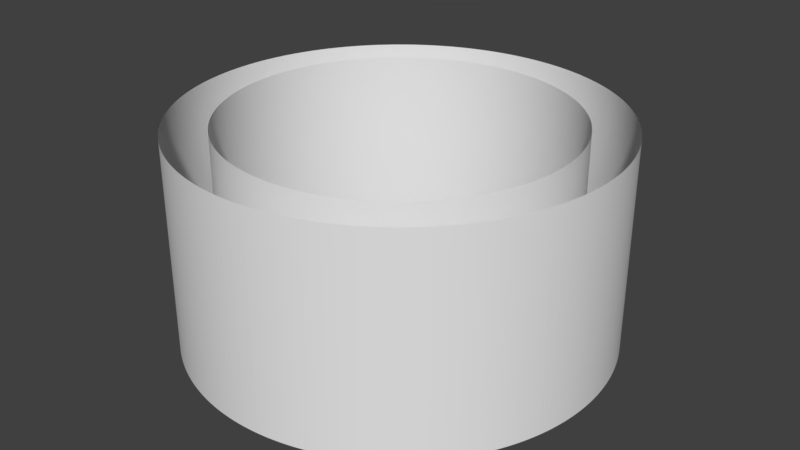# Source: CircleCollider.blend  (saved by Blender 2.79.0; exported with 4.5.12 LTS)
import bpy
from mathutils import Matrix  # noqa: F401  (used for matrix-valued properties, if any)

bpy.ops.wm.read_factory_settings(use_empty=True)
scene = bpy.context.scene
scene.name = 'Scene'

# ---- collections
col_collection_1 = bpy.data.collections.new('Collection 1'); scene.collection.children.link(col_collection_1)

# ---- world
world_world = bpy.data.worlds.new('World'); scene.world = world_world
world_world.color = (0.05088, 0.05088, 0.05088)
world_world.use_sun_shadow = False
world_world.sun_shadow_jitter_overblur = 0.0
world_world.cycles.sampling_method = 'MANUAL'

# ---- meshes
me_cylinder = bpy.data.meshes.new('Cylinder')
me_cylinder.from_pydata([(-7.673e-08, 0.799, -0.5), (-0.1559, 0.7837, 0.5), (0.1559, 0.7837, -0.5), (-0.3058, 0.7382, 0.5), (0.3058, 0.7382, -0.5), (-0.4439, 0.6644, 0.5), (0.4439, 0.6644, -0.5), (-0.565, 0.565, 0.5), (0.565, 0.565, -0.5), (-0.6644, 0.4439, 0.5), (0.6644, 0.4439, -0.5), (-0.7382, 0.3058, 0.5), (0.7382, 0.3058, -0.5), (-0.7837, 0.1559, 0.5), (0.7837, 0.1559, -0.5), (-0.799, 7.82e-07, 0.5), (0.799, 4.465e-08, -0.5), (-0.7837, -0.1559, 0.5), (0.7837, -0.1559, -0.5), (-0.7382, -0.3058, 0.5), (0.7382, -0.3058, -0.5), (-0.6644, -0.4439, 0.5), (0.6644, -0.4439, -0.5), (-0.565, -0.565, 0.5), (0.565, -0.565, -0.5), (-0.4439, -0.6644, 0.5), (0.4439, -0.6644, -0.5), (-0.3058, -0.7382, 0.5), (0.3058, -0.7382, -0.5), (-0.1559, -0.7837, 0.5), (0.1559, -0.7837, -0.5), (-2.642e-07, -0.799, 0.5), (-2.642e-07, -0.799, -0.5), (0.1559, -0.7837, 0.5), (-0.1559, -0.7837, -0.5), (0.3058, -0.7382, 0.5), (-0.3058, -0.7382, -0.5), (0.4439, -0.6644, 0.5), (-0.4439, -0.6644, -0.5), (0.565, -0.565, 0.5), (-0.565, -0.565, -0.5), (0.6644, -0.4439, 0.5), (-0.6644, -0.4439, -0.5), (0.7382, -0.3058, 0.5), (-0.7382, -0.3058, -0.5), (0.7837, -0.1559, 0.5), (-0.7837, -0.1559, -0.5), (0.799, 4.465e-08, 0.5), (-0.799, 7.82e-07, -0.5), (0.7837, 0.1559, 0.5), (-0.7837, 0.1559, -0.5), (0.7382, 0.3058, 0.5), (-0.7382, 0.3058, -0.5), (0.6644, 0.4439, 0.5), (-0.6644, 0.4439, -0.5), (0.565, 0.565, 0.5), (-0.565, 0.565, -0.5), (0.4439, 0.6644, 0.5), (-0.4439, 0.6644, -0.5), (0.3058, 0.7382, 0.5), (-0.3058, 0.7382, -0.5), (0.1559, 0.7837, 0.5), (-0.1559, 0.7837, -0.5), (-7.673e-08, 0.799, 0.5), (0.0, 1.0, -0.5), (0.1951, 0.9808, -0.5), (-0.1951, 0.9808, 0.5), (-0.3827, 0.9239, 0.5), (0.3827, 0.9239, -0.5), (-0.5556, 0.8315, 0.5), (0.5556, 0.8315, -0.5), (-0.7071, 0.7071, 0.5), (0.7071, 0.7071, -0.5), (-0.8315, 0.5556, 0.5), (0.8315, 0.5556, -0.5), (-0.9239, 0.3827, 0.5), (0.9239, 0.3827, -0.5), (-0.9808, 0.1951, 0.5), (0.9808, 0.1951, -0.5), (-1.0, 9.656e-07, 0.5), (1.0, 7.55e-08, -0.5), (-0.9808, -0.1951, 0.5), (0.9808, -0.1951, -0.5), (-0.9239, -0.3827, 0.5), (0.9239, -0.3827, -0.5), (-0.8315, -0.5556, 0.5), (0.8315, -0.5556, -0.5), (-0.7071, -0.7071, 0.5), (0.7071, -0.7071, -0.5), (-0.5556, -0.8315, 0.5), (0.5556, -0.8315, -0.5), (-0.3827, -0.9239, 0.5), (0.3827, -0.9239, -0.5), (-0.1951, -0.9808, 0.5), (0.1951, -0.9808, -0.5), (-3.258e-07, -1.0, 0.5), (-3.258e-07, -1.0, -0.5), (0.1951, -0.9808, 0.5), (-0.1951, -0.9808, -0.5), (0.3827, -0.9239, 0.5), (-0.3827, -0.9239, -0.5), (0.5556, -0.8315, 0.5), (-0.5556, -0.8315, -0.5), (0.7071, -0.7071, 0.5), (-0.7071, -0.7071, -0.5), (0.8315, -0.5556, 0.5), (-0.8315, -0.5556, -0.5), (0.9239, -0.3827, 0.5), (-0.9239, -0.3827, -0.5), (0.9808, -0.1951, 0.5), (-0.9808, -0.1951, -0.5), (1.0, 7.55e-08, 0.5), (-1.0, 9.656e-07, -0.5), (0.9808, 0.1951, 0.5), (-0.9808, 0.1951, -0.5), (0.9239, 0.3827, 0.5), (-0.9239, 0.3827, -0.5), (0.8315, 0.5556, 0.5), (-0.8315, 0.5556, -0.5), (0.7071, 0.7071, 0.5), (-0.7071, 0.7071, -0.5), (0.5556, 0.8315, 0.5), (-0.5556, 0.8315, -0.5), (0.3827, 0.9239, 0.5), (-0.3827, 0.9239, -0.5), (0.1951, 0.9808, 0.5), (-0.1951, 0.9808, -0.5), (0.0, 1.0, 0.5)], [], [(44, 19, 21, 42), (120, 71, 69, 122), (102, 89, 87, 104), (16, 47, 49, 14), (42, 21, 23, 40), (84, 107, 105, 86), (65, 125, 123, 68), (118, 73, 71, 120), (14, 49, 51, 12), (40, 23, 25, 38), (100, 91, 89, 102), (82, 109, 107, 84), (12, 51, 53, 10), (38, 25, 27, 36), (0, 63, 1, 62), (116, 75, 73, 118), (64, 127, 125, 65), (98, 93, 91, 100), (10, 53, 55, 8), (36, 27, 29, 34), (80, 111, 109, 82), (62, 1, 3, 60), (114, 77, 75, 116), (8, 55, 57, 6), (34, 29, 31, 32), (60, 3, 5, 58), (96, 95, 93, 98), (78, 113, 111, 80), (6, 57, 59, 4), (32, 31, 33, 30), (18, 45, 47, 16), (58, 5, 7, 56), (112, 79, 77, 114), (68, 123, 121, 70), (86, 105, 103, 88), (104, 87, 85, 106), (46, 17, 19, 44), (20, 43, 45, 18), (122, 69, 67, 124), (70, 121, 119, 72), (88, 103, 101, 90), (48, 15, 17, 46), (22, 41, 43, 20), (106, 85, 83, 108), (124, 67, 66, 126), (50, 13, 15, 48), (72, 119, 117, 74), (24, 39, 41, 22), (90, 101, 99, 92), (108, 83, 81, 110), (52, 11, 13, 50), (26, 37, 39, 24), (126, 66, 127, 64), (74, 117, 115, 76), (92, 99, 97, 94), (54, 9, 11, 52), (28, 35, 37, 26), (2, 61, 63, 0), (110, 81, 79, 112), (56, 7, 9, 54), (76, 115, 113, 78), (30, 33, 35, 28), (4, 59, 61, 2), (94, 97, 95, 96)])
me_cylinder.use_remesh_preserve_volume = False
me_cylinder.use_remesh_preserve_attributes = False
me_cylinder.use_mirror_vertex_groups = False
me_cylinder.update()

# ---- objects
ob_cylinder = bpy.data.objects.new('Cylinder', me_cylinder)

# ---- transforms, parenting, visibility, modifiers, constraints
ob_cylinder.location = (0.0, 0.0, 0.0)
ob_cylinder.lineart.crease_threshold = 0.0
_m = ob_cylinder.modifiers.new('Subsurf', 'SUBSURF')
_m.uv_smooth = 'PRESERVE_CORNERS'
_m.levels = 3
_m.render_levels = 3
_m.show_only_control_edges = False

# ---- collection membership
col_collection_1.objects.link(ob_cylinder)

# ---- scene / render settings (as saved in the file)
scene.frame_start = 1; scene.frame_end = 250; scene.frame_set(1)
scene.render.engine = 'BLENDER_EEVEE_NEXT'
scene.render.resolution_percentage = 50
scene.render.dither_intensity = 0.0
scene.cycles.use_denoising = False
scene.cycles.samples = 128
scene.cycles.sampling_pattern = 'TABULATED_SOBOL'
scene.cycles.use_adaptive_sampling = False
scene.cycles.use_light_tree = False
scene.cycles.blur_glossy = 0.0
scene.cycles.sample_clamp_indirect = 0.0
scene.view_settings.view_transform = 'Standard'
bpy.context.view_layer.update()

# ---- added for rendering (the .blend has no active camera and no usable light): camera, sun
cam_auto = bpy.data.cameras.new('AutoCamera')
cam_auto.lens = 50.0
cam_auto.sensor_width = 36.0
cam_auto.clip_end = 1000.0
ob_auto_camera = bpy.data.objects.new('AutoCamera', cam_auto)
scene.collection.objects.link(ob_auto_camera)
ob_auto_camera.location = (2.77567, -3.33081, 2.22054)
ob_auto_camera.rotation_euler = (1.09748, -7.21219e-08, 0.694738)
scene.camera = ob_auto_camera
light_auto_sun = bpy.data.lights.new('AutoSun', 'SUN')
light_auto_sun.energy = 3.0
light_auto_sun.angle = 0.0523599
ob_auto_sun = bpy.data.objects.new('AutoSun', light_auto_sun)
scene.collection.objects.link(ob_auto_sun)
ob_auto_sun.rotation_euler = (0.872665, 0.174533, 0.523599)
bpy.context.view_layer.update()
